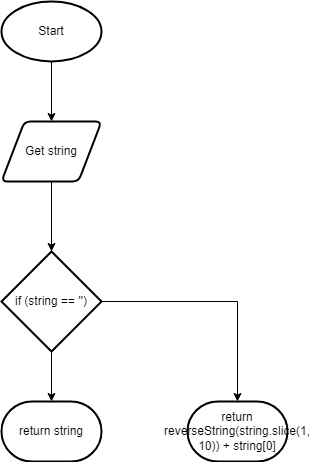

The diagram above was exported from draw.io. Its source (the exported page's mxGraphModel, read from the mxfile embedded in the PNG):
<mxGraphModel dx="1074" dy="749" grid="1" gridSize="10" guides="1" tooltips="1" connect="1" arrows="1" fold="1" page="1" pageScale="1" pageWidth="827" pageHeight="1169" math="0" shadow="0">
  <root>
    <mxCell id="0" />
    <mxCell id="1" parent="0" />
    <mxCell id="8" style="edgeStyle=orthogonalEdgeStyle;rounded=0;html=1;entryX=0.5;entryY=0;entryDx=0;entryDy=0;" edge="1" parent="1" source="2" target="3">
      <mxGeometry relative="1" as="geometry" />
    </mxCell>
    <mxCell id="2" value="Start" style="strokeWidth=2;html=1;shape=mxgraph.flowchart.start_1;whiteSpace=wrap;" vertex="1" parent="1">
      <mxGeometry x="364" y="50" width="100" height="60" as="geometry" />
    </mxCell>
    <mxCell id="9" style="edgeStyle=orthogonalEdgeStyle;rounded=0;html=1;" edge="1" parent="1" source="3" target="4">
      <mxGeometry relative="1" as="geometry" />
    </mxCell>
    <mxCell id="3" value="Get string" style="shape=parallelogram;html=1;strokeWidth=2;perimeter=parallelogramPerimeter;whiteSpace=wrap;rounded=1;arcSize=12;size=0.23;" vertex="1" parent="1">
      <mxGeometry x="364" y="170" width="100" height="60" as="geometry" />
    </mxCell>
    <mxCell id="7" style="edgeStyle=orthogonalEdgeStyle;html=1;exitX=0.5;exitY=1;exitDx=0;exitDy=0;exitPerimeter=0;entryX=0.5;entryY=0;entryDx=0;entryDy=0;entryPerimeter=0;rounded=0;" edge="1" parent="1" source="4" target="5">
      <mxGeometry relative="1" as="geometry" />
    </mxCell>
    <mxCell id="10" style="edgeStyle=orthogonalEdgeStyle;rounded=0;html=1;entryX=0.5;entryY=0;entryDx=0;entryDy=0;entryPerimeter=0;" edge="1" parent="1" source="4" target="6">
      <mxGeometry relative="1" as="geometry" />
    </mxCell>
    <mxCell id="4" value="if (string == '')" style="strokeWidth=2;html=1;shape=mxgraph.flowchart.decision;whiteSpace=wrap;" vertex="1" parent="1">
      <mxGeometry x="364" y="300" width="100" height="100" as="geometry" />
    </mxCell>
    <mxCell id="5" value="return string" style="strokeWidth=2;html=1;shape=mxgraph.flowchart.terminator;whiteSpace=wrap;" vertex="1" parent="1">
      <mxGeometry x="364" y="450" width="100" height="60" as="geometry" />
    </mxCell>
    <mxCell id="6" value="return reverseString(string.slice(1, 10)) + string[0]" style="strokeWidth=2;html=1;shape=mxgraph.flowchart.terminator;whiteSpace=wrap;" vertex="1" parent="1">
      <mxGeometry x="550" y="450" width="100" height="60" as="geometry" />
    </mxCell>
  </root>
</mxGraphModel>